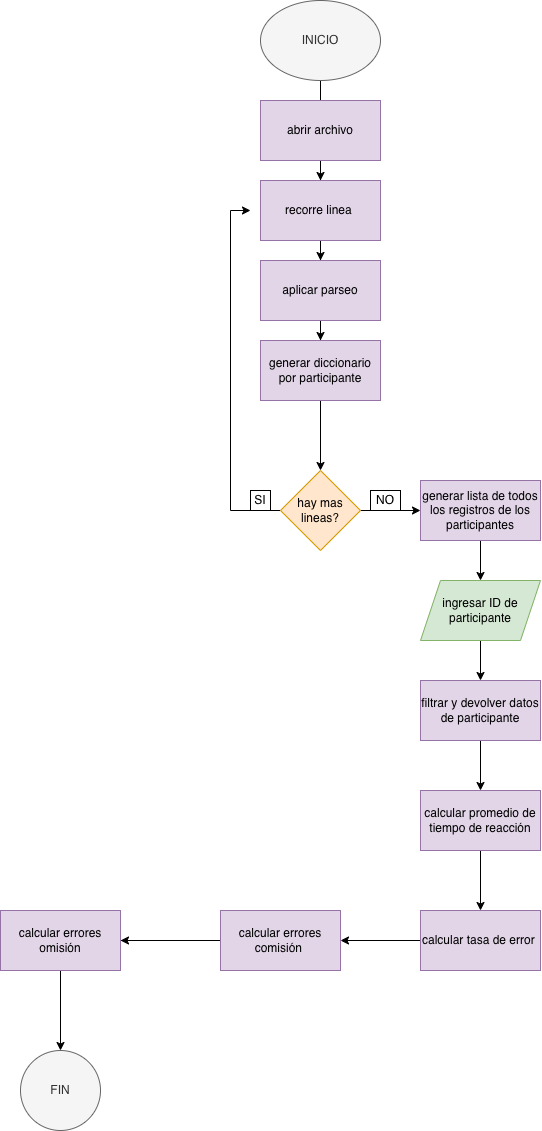

The diagram above was exported from draw.io. Its source (the exported page's mxGraphModel, read from the mxfile embedded in the PNG):
<mxGraphModel dx="1577" dy="1130" grid="1" gridSize="10" guides="1" tooltips="1" connect="1" arrows="1" fold="1" page="1" pageScale="1" pageWidth="827" pageHeight="1169" math="0" shadow="0">
  <root>
    <mxCell id="0" />
    <mxCell id="1" parent="0" />
    <mxCell id="YQkfIWrghSYdbVnyBxXO-9" edge="1" parent="1" source="YQkfIWrghSYdbVnyBxXO-1" style="edgeStyle=orthogonalEdgeStyle;rounded=0;orthogonalLoop=1;jettySize=auto;html=1;" value="">
      <mxGeometry relative="1" as="geometry">
        <mxPoint x="370" y="130" as="targetPoint" />
      </mxGeometry>
    </mxCell>
    <mxCell id="YQkfIWrghSYdbVnyBxXO-1" parent="1" style="ellipse;whiteSpace=wrap;html=1;fillColor=#f5f5f5;fontColor=#333333;strokeColor=#666666;" value="INICIO" vertex="1">
      <mxGeometry height="80" width="120" x="310" y="10" as="geometry" />
    </mxCell>
    <mxCell id="YQkfIWrghSYdbVnyBxXO-11" edge="1" parent="1" source="YQkfIWrghSYdbVnyBxXO-8" style="edgeStyle=orthogonalEdgeStyle;rounded=0;orthogonalLoop=1;jettySize=auto;html=1;" target="YQkfIWrghSYdbVnyBxXO-10" value="">
      <mxGeometry relative="1" as="geometry" />
    </mxCell>
    <mxCell id="YQkfIWrghSYdbVnyBxXO-8" parent="1" style="whiteSpace=wrap;html=1;fillColor=#e1d5e7;strokeColor=#9673a6;" value="abrir archivo" vertex="1">
      <mxGeometry height="60" width="120" x="310" y="110" as="geometry" />
    </mxCell>
    <mxCell id="YQkfIWrghSYdbVnyBxXO-23" edge="1" parent="1" source="YQkfIWrghSYdbVnyBxXO-10" style="edgeStyle=orthogonalEdgeStyle;rounded=0;orthogonalLoop=1;jettySize=auto;html=1;" target="YQkfIWrghSYdbVnyBxXO-22" value="">
      <mxGeometry relative="1" as="geometry" />
    </mxCell>
    <mxCell id="YQkfIWrghSYdbVnyBxXO-10" parent="1" style="whiteSpace=wrap;html=1;fillColor=#e1d5e7;strokeColor=#9673a6;" value="recorre linea&amp;nbsp;" vertex="1">
      <mxGeometry height="60" width="120" x="310" y="190" as="geometry" />
    </mxCell>
    <mxCell id="YQkfIWrghSYdbVnyBxXO-25" edge="1" parent="1" source="YQkfIWrghSYdbVnyBxXO-22" style="edgeStyle=orthogonalEdgeStyle;rounded=0;orthogonalLoop=1;jettySize=auto;html=1;" target="YQkfIWrghSYdbVnyBxXO-24" value="">
      <mxGeometry relative="1" as="geometry" />
    </mxCell>
    <mxCell id="YQkfIWrghSYdbVnyBxXO-22" parent="1" style="whiteSpace=wrap;html=1;fillColor=#e1d5e7;strokeColor=#9673a6;" value="aplicar parseo" vertex="1">
      <mxGeometry height="60" width="120" x="310" y="270" as="geometry" />
    </mxCell>
    <mxCell id="YQkfIWrghSYdbVnyBxXO-27" edge="1" parent="1" source="YQkfIWrghSYdbVnyBxXO-24" style="edgeStyle=orthogonalEdgeStyle;rounded=0;orthogonalLoop=1;jettySize=auto;html=1;" target="YQkfIWrghSYdbVnyBxXO-26" value="">
      <mxGeometry relative="1" as="geometry" />
    </mxCell>
    <mxCell id="YQkfIWrghSYdbVnyBxXO-24" parent="1" style="whiteSpace=wrap;html=1;fillColor=#e1d5e7;strokeColor=#9673a6;" value="generar diccionario por participante" vertex="1">
      <mxGeometry height="60" width="120" x="310" y="350" as="geometry" />
    </mxCell>
    <mxCell id="YQkfIWrghSYdbVnyBxXO-31" edge="1" parent="1" source="YQkfIWrghSYdbVnyBxXO-26" style="edgeStyle=orthogonalEdgeStyle;rounded=0;orthogonalLoop=1;jettySize=auto;html=1;" value="">
      <mxGeometry relative="1" as="geometry">
        <Array as="points">
          <mxPoint x="280" y="520" />
          <mxPoint x="280" y="220" />
        </Array>
        <mxPoint x="300" y="220" as="targetPoint" />
      </mxGeometry>
    </mxCell>
    <mxCell id="YQkfIWrghSYdbVnyBxXO-34" edge="1" parent="1" source="YQkfIWrghSYdbVnyBxXO-26" style="edgeStyle=orthogonalEdgeStyle;rounded=0;orthogonalLoop=1;jettySize=auto;html=1;" target="YQkfIWrghSYdbVnyBxXO-33" value="">
      <mxGeometry relative="1" as="geometry" />
    </mxCell>
    <mxCell id="YQkfIWrghSYdbVnyBxXO-26" parent="1" style="rhombus;whiteSpace=wrap;html=1;fillColor=#ffe6cc;strokeColor=#d79b00;" value="hay mas lineas?" vertex="1">
      <mxGeometry height="80" width="80" x="330" y="480" as="geometry" />
    </mxCell>
    <mxCell id="YQkfIWrghSYdbVnyBxXO-32" parent="1" style="whiteSpace=wrap;html=1;" value="SI" vertex="1">
      <mxGeometry height="20" width="20" x="300" y="500" as="geometry" />
    </mxCell>
    <mxCell id="YQkfIWrghSYdbVnyBxXO-39" edge="1" parent="1" source="YQkfIWrghSYdbVnyBxXO-33" style="edgeStyle=orthogonalEdgeStyle;rounded=0;orthogonalLoop=1;jettySize=auto;html=1;" target="YQkfIWrghSYdbVnyBxXO-38" value="">
      <mxGeometry relative="1" as="geometry" />
    </mxCell>
    <mxCell id="YQkfIWrghSYdbVnyBxXO-33" parent="1" style="whiteSpace=wrap;html=1;fillColor=#e1d5e7;strokeColor=#9673a6;" value="generar lista de todos los registros de los participantes" vertex="1">
      <mxGeometry height="60" width="120" x="470" y="490" as="geometry" />
    </mxCell>
    <mxCell id="YQkfIWrghSYdbVnyBxXO-35" parent="1" style="whiteSpace=wrap;html=1;" value="NO" vertex="1">
      <mxGeometry height="20" width="30" x="420" y="500" as="geometry" />
    </mxCell>
    <mxCell id="YQkfIWrghSYdbVnyBxXO-41" edge="1" parent="1" source="YQkfIWrghSYdbVnyBxXO-38" style="edgeStyle=orthogonalEdgeStyle;rounded=0;orthogonalLoop=1;jettySize=auto;html=1;" target="YQkfIWrghSYdbVnyBxXO-40" value="">
      <mxGeometry relative="1" as="geometry" />
    </mxCell>
    <mxCell id="YQkfIWrghSYdbVnyBxXO-38" parent="1" style="shape=parallelogram;perimeter=parallelogramPerimeter;whiteSpace=wrap;html=1;fixedSize=1;fillColor=#d5e8d4;strokeColor=#82b366;" value="ingresar ID de participante" vertex="1">
      <mxGeometry height="60" width="120" x="470" y="590" as="geometry" />
    </mxCell>
    <mxCell id="YQkfIWrghSYdbVnyBxXO-43" edge="1" parent="1" source="YQkfIWrghSYdbVnyBxXO-40" style="edgeStyle=orthogonalEdgeStyle;rounded=0;orthogonalLoop=1;jettySize=auto;html=1;" target="YQkfIWrghSYdbVnyBxXO-42" value="">
      <mxGeometry relative="1" as="geometry" />
    </mxCell>
    <mxCell id="YQkfIWrghSYdbVnyBxXO-40" parent="1" style="whiteSpace=wrap;html=1;fillColor=#e1d5e7;strokeColor=#9673a6;" value="filtrar y devolver datos de participante" vertex="1">
      <mxGeometry height="60" width="120" x="470" y="690" as="geometry" />
    </mxCell>
    <mxCell id="YQkfIWrghSYdbVnyBxXO-45" edge="1" parent="1" source="YQkfIWrghSYdbVnyBxXO-42" style="edgeStyle=orthogonalEdgeStyle;rounded=0;orthogonalLoop=1;jettySize=auto;html=1;" target="YQkfIWrghSYdbVnyBxXO-44" value="">
      <mxGeometry relative="1" as="geometry" />
    </mxCell>
    <mxCell id="YQkfIWrghSYdbVnyBxXO-42" parent="1" style="whiteSpace=wrap;html=1;fillColor=#e1d5e7;strokeColor=#9673a6;" value="calcular promedio de tiempo de reacción" vertex="1">
      <mxGeometry height="60" width="120" x="470" y="800" as="geometry" />
    </mxCell>
    <mxCell id="YQkfIWrghSYdbVnyBxXO-47" edge="1" parent="1" source="YQkfIWrghSYdbVnyBxXO-44" style="edgeStyle=orthogonalEdgeStyle;rounded=0;orthogonalLoop=1;jettySize=auto;html=1;" target="YQkfIWrghSYdbVnyBxXO-46" value="">
      <mxGeometry relative="1" as="geometry" />
    </mxCell>
    <mxCell id="YQkfIWrghSYdbVnyBxXO-44" parent="1" style="whiteSpace=wrap;html=1;fillColor=#e1d5e7;strokeColor=#9673a6;" value="calcular tasa de error&amp;nbsp;" vertex="1">
      <mxGeometry height="60" width="120" x="470" y="920" as="geometry" />
    </mxCell>
    <mxCell id="YQkfIWrghSYdbVnyBxXO-49" edge="1" parent="1" source="YQkfIWrghSYdbVnyBxXO-46" style="edgeStyle=orthogonalEdgeStyle;rounded=0;orthogonalLoop=1;jettySize=auto;html=1;" target="YQkfIWrghSYdbVnyBxXO-48" value="">
      <mxGeometry relative="1" as="geometry" />
    </mxCell>
    <mxCell id="YQkfIWrghSYdbVnyBxXO-51" edge="1" parent="1" source="YQkfIWrghSYdbVnyBxXO-46" style="edgeStyle=orthogonalEdgeStyle;rounded=0;orthogonalLoop=1;jettySize=auto;html=1;" target="YQkfIWrghSYdbVnyBxXO-50" value="">
      <mxGeometry relative="1" as="geometry" />
    </mxCell>
    <mxCell id="YQkfIWrghSYdbVnyBxXO-48" parent="1" style="whiteSpace=wrap;html=1;fillColor=#e1d5e7;strokeColor=#9673a6;" value="calcular errores omisión" vertex="1">
      <mxGeometry height="60" width="120" x="50" y="920" as="geometry" />
    </mxCell>
    <mxCell id="YQkfIWrghSYdbVnyBxXO-50" parent="1" style="ellipse;whiteSpace=wrap;html=1;fillColor=#f5f5f5;strokeColor=#666666;fontColor=#333333;" value="FIN" vertex="1">
      <mxGeometry height="80" width="80" x="70" y="1060" as="geometry" />
    </mxCell>
    <mxCell id="YQkfIWrghSYdbVnyBxXO-46" parent="1" style="whiteSpace=wrap;html=1;fillColor=#e1d5e7;strokeColor=#9673a6;" value="calcular errores comisión&amp;nbsp;" vertex="1">
      <mxGeometry height="60" width="120" x="270" y="920" as="geometry" />
    </mxCell>
  </root>
</mxGraphModel>